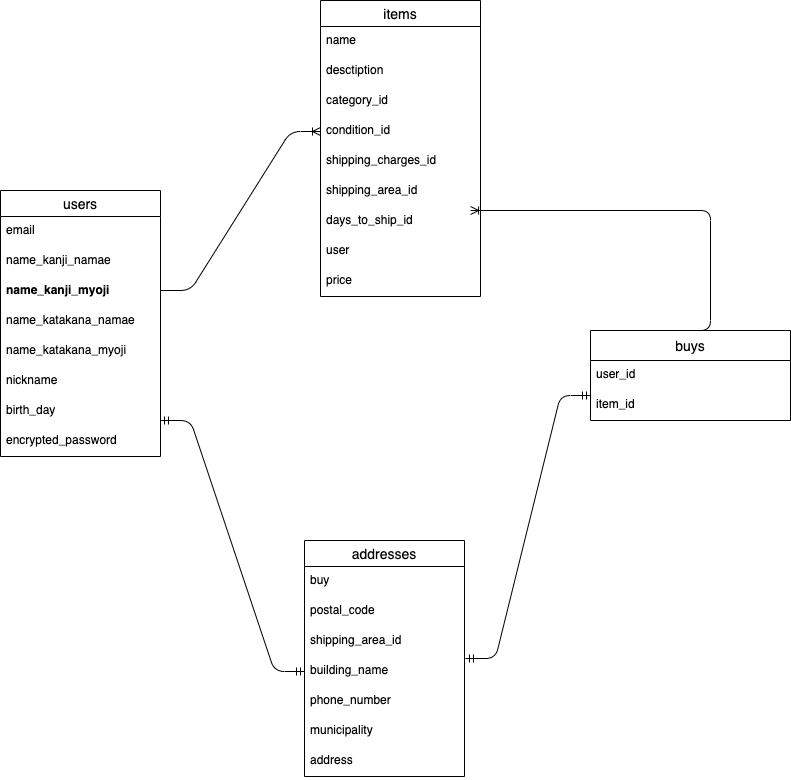

The diagram above was exported from draw.io. Its source (the exported page's mxGraphModel, read from the mxfile embedded in the PNG):
<mxGraphModel dx="880" dy="830" grid="1" gridSize="10" guides="1" tooltips="1" connect="1" arrows="1" fold="1" page="1" pageScale="1" pageWidth="827" pageHeight="1169" math="0" shadow="0">
  <root>
    <mxCell id="0" />
    <mxCell id="1" parent="0" />
    <mxCell id="39" value="users" style="swimlane;fontStyle=0;childLayout=stackLayout;horizontal=1;startSize=26;horizontalStack=0;resizeParent=1;resizeParentMax=0;resizeLast=0;collapsible=1;marginBottom=0;align=center;fontSize=14;" parent="1" vertex="1">
      <mxGeometry x="30" y="280" width="160" height="266" as="geometry" />
    </mxCell>
    <mxCell id="44" value="email&#10;" style="text;strokeColor=none;fillColor=none;spacingLeft=4;spacingRight=4;overflow=hidden;rotatable=0;points=[[0,0.5],[1,0.5]];portConstraint=eastwest;fontSize=12;" parent="39" vertex="1">
      <mxGeometry y="26" width="160" height="30" as="geometry" />
    </mxCell>
    <mxCell id="43" value="name_kanji_namae" style="text;strokeColor=none;fillColor=none;spacingLeft=4;spacingRight=4;overflow=hidden;rotatable=0;points=[[0,0.5],[1,0.5]];portConstraint=eastwest;fontSize=12;" parent="39" vertex="1">
      <mxGeometry y="56" width="160" height="30" as="geometry" />
    </mxCell>
    <mxCell id="41" value="name_kanji_myoji" style="text;strokeColor=none;fillColor=none;spacingLeft=4;spacingRight=4;overflow=hidden;rotatable=0;points=[[0,0.5],[1,0.5]];portConstraint=eastwest;fontSize=12;fontStyle=1" parent="39" vertex="1">
      <mxGeometry y="86" width="160" height="30" as="geometry" />
    </mxCell>
    <mxCell id="89" value="name_katakana_namae" style="text;strokeColor=none;fillColor=none;spacingLeft=4;spacingRight=4;overflow=hidden;rotatable=0;points=[[0,0.5],[1,0.5]];portConstraint=eastwest;fontSize=12;" parent="39" vertex="1">
      <mxGeometry y="116" width="160" height="30" as="geometry" />
    </mxCell>
    <mxCell id="90" value="name_katakana_myoji" style="text;strokeColor=none;fillColor=none;spacingLeft=4;spacingRight=4;overflow=hidden;rotatable=0;points=[[0,0.5],[1,0.5]];portConstraint=eastwest;fontSize=12;" parent="39" vertex="1">
      <mxGeometry y="146" width="160" height="30" as="geometry" />
    </mxCell>
    <mxCell id="87" value="nickname" style="text;strokeColor=none;fillColor=none;spacingLeft=4;spacingRight=4;overflow=hidden;rotatable=0;points=[[0,0.5],[1,0.5]];portConstraint=eastwest;fontSize=12;" parent="39" vertex="1">
      <mxGeometry y="176" width="160" height="30" as="geometry" />
    </mxCell>
    <mxCell id="91" value="birth_day" style="text;strokeColor=none;fillColor=none;spacingLeft=4;spacingRight=4;overflow=hidden;rotatable=0;points=[[0,0.5],[1,0.5]];portConstraint=eastwest;fontSize=12;" parent="39" vertex="1">
      <mxGeometry y="206" width="160" height="30" as="geometry" />
    </mxCell>
    <mxCell id="97" value="encrypted_password" style="text;strokeColor=none;fillColor=none;spacingLeft=4;spacingRight=4;overflow=hidden;rotatable=0;points=[[0,0.5],[1,0.5]];portConstraint=eastwest;fontSize=12;" vertex="1" parent="39">
      <mxGeometry y="236" width="160" height="30" as="geometry" />
    </mxCell>
    <mxCell id="46" value="items" style="swimlane;fontStyle=0;childLayout=stackLayout;horizontal=1;startSize=26;horizontalStack=0;resizeParent=1;resizeParentMax=0;resizeLast=0;collapsible=1;marginBottom=0;align=center;fontSize=14;" parent="1" vertex="1">
      <mxGeometry x="350" y="90" width="160" height="296" as="geometry" />
    </mxCell>
    <mxCell id="68" value="name" style="text;strokeColor=none;fillColor=none;spacingLeft=4;spacingRight=4;overflow=hidden;rotatable=0;points=[[0,0.5],[1,0.5]];portConstraint=eastwest;fontSize=12;" parent="46" vertex="1">
      <mxGeometry y="26" width="160" height="30" as="geometry" />
    </mxCell>
    <mxCell id="67" value="desctiption" style="text;strokeColor=none;fillColor=none;spacingLeft=4;spacingRight=4;overflow=hidden;rotatable=0;points=[[0,0.5],[1,0.5]];portConstraint=eastwest;fontSize=12;" parent="46" vertex="1">
      <mxGeometry y="56" width="160" height="30" as="geometry" />
    </mxCell>
    <mxCell id="80" value="category_id" style="text;strokeColor=none;fillColor=none;spacingLeft=4;spacingRight=4;overflow=hidden;rotatable=0;points=[[0,0.5],[1,0.5]];portConstraint=eastwest;fontSize=12;" parent="46" vertex="1">
      <mxGeometry y="86" width="160" height="30" as="geometry" />
    </mxCell>
    <mxCell id="81" value="condition_id" style="text;strokeColor=none;fillColor=none;spacingLeft=4;spacingRight=4;overflow=hidden;rotatable=0;points=[[0,0.5],[1,0.5]];portConstraint=eastwest;fontSize=12;" parent="46" vertex="1">
      <mxGeometry y="116" width="160" height="30" as="geometry" />
    </mxCell>
    <mxCell id="82" value="shipping_charges_id" style="text;strokeColor=none;fillColor=none;spacingLeft=4;spacingRight=4;overflow=hidden;rotatable=0;points=[[0,0.5],[1,0.5]];portConstraint=eastwest;fontSize=12;" parent="46" vertex="1">
      <mxGeometry y="146" width="160" height="30" as="geometry" />
    </mxCell>
    <mxCell id="83" value="shipping_area_id" style="text;strokeColor=none;fillColor=none;spacingLeft=4;spacingRight=4;overflow=hidden;rotatable=0;points=[[0,0.5],[1,0.5]];portConstraint=eastwest;fontSize=12;" parent="46" vertex="1">
      <mxGeometry y="176" width="160" height="30" as="geometry" />
    </mxCell>
    <mxCell id="84" value="days_to_ship_id" style="text;strokeColor=none;fillColor=none;spacingLeft=4;spacingRight=4;overflow=hidden;rotatable=0;points=[[0,0.5],[1,0.5]];portConstraint=eastwest;fontSize=12;" parent="46" vertex="1">
      <mxGeometry y="206" width="160" height="30" as="geometry" />
    </mxCell>
    <mxCell id="85" value="user" style="text;strokeColor=none;fillColor=none;spacingLeft=4;spacingRight=4;overflow=hidden;rotatable=0;points=[[0,0.5],[1,0.5]];portConstraint=eastwest;fontSize=12;" parent="46" vertex="1">
      <mxGeometry y="236" width="160" height="30" as="geometry" />
    </mxCell>
    <mxCell id="66" value="price" style="text;strokeColor=none;fillColor=none;spacingLeft=4;spacingRight=4;overflow=hidden;rotatable=0;points=[[0,0.5],[1,0.5]];portConstraint=eastwest;fontSize=12;" parent="46" vertex="1">
      <mxGeometry y="266" width="160" height="30" as="geometry" />
    </mxCell>
    <mxCell id="51" value="addresses" style="swimlane;fontStyle=0;childLayout=stackLayout;horizontal=1;startSize=26;horizontalStack=0;resizeParent=1;resizeParentMax=0;resizeLast=0;collapsible=1;marginBottom=0;align=center;fontSize=14;" parent="1" vertex="1">
      <mxGeometry x="334" y="630" width="160" height="236" as="geometry" />
    </mxCell>
    <mxCell id="101" value="buy" style="text;strokeColor=none;fillColor=none;spacingLeft=4;spacingRight=4;overflow=hidden;rotatable=0;points=[[0,0.5],[1,0.5]];portConstraint=eastwest;fontSize=12;" vertex="1" parent="51">
      <mxGeometry y="26" width="160" height="30" as="geometry" />
    </mxCell>
    <mxCell id="102" value="postal_code" style="text;strokeColor=none;fillColor=none;spacingLeft=4;spacingRight=4;overflow=hidden;rotatable=0;points=[[0,0.5],[1,0.5]];portConstraint=eastwest;fontSize=12;" vertex="1" parent="51">
      <mxGeometry y="56" width="160" height="30" as="geometry" />
    </mxCell>
    <mxCell id="98" value="shipping_area_id" style="text;strokeColor=none;fillColor=none;spacingLeft=4;spacingRight=4;overflow=hidden;rotatable=0;points=[[0,0.5],[1,0.5]];portConstraint=eastwest;fontSize=12;" vertex="1" parent="51">
      <mxGeometry y="86" width="160" height="30" as="geometry" />
    </mxCell>
    <mxCell id="106" value="building_name" style="text;strokeColor=none;fillColor=none;spacingLeft=4;spacingRight=4;overflow=hidden;rotatable=0;points=[[0,0.5],[1,0.5]];portConstraint=eastwest;fontSize=12;" vertex="1" parent="51">
      <mxGeometry y="116" width="160" height="30" as="geometry" />
    </mxCell>
    <mxCell id="105" value="phone_number" style="text;strokeColor=none;fillColor=none;spacingLeft=4;spacingRight=4;overflow=hidden;rotatable=0;points=[[0,0.5],[1,0.5]];portConstraint=eastwest;fontSize=12;" vertex="1" parent="51">
      <mxGeometry y="146" width="160" height="30" as="geometry" />
    </mxCell>
    <mxCell id="103" value="municipality" style="text;strokeColor=none;fillColor=none;spacingLeft=4;spacingRight=4;overflow=hidden;rotatable=0;points=[[0,0.5],[1,0.5]];portConstraint=eastwest;fontSize=12;" vertex="1" parent="51">
      <mxGeometry y="176" width="160" height="30" as="geometry" />
    </mxCell>
    <mxCell id="54" value="address" style="text;strokeColor=none;fillColor=none;spacingLeft=4;spacingRight=4;overflow=hidden;rotatable=0;points=[[0,0.5],[1,0.5]];portConstraint=eastwest;fontSize=12;" parent="51" vertex="1">
      <mxGeometry y="206" width="160" height="30" as="geometry" />
    </mxCell>
    <mxCell id="57" value="buys" style="swimlane;fontStyle=0;childLayout=stackLayout;horizontal=1;startSize=30;horizontalStack=0;resizeParent=1;resizeParentMax=0;resizeLast=0;collapsible=1;marginBottom=0;align=center;fontSize=14;" parent="1" vertex="1">
      <mxGeometry x="620" y="420" width="200" height="90" as="geometry" />
    </mxCell>
    <mxCell id="59" value="user_id" style="text;strokeColor=none;fillColor=none;spacingLeft=4;spacingRight=4;overflow=hidden;rotatable=0;points=[[0,0.5],[1,0.5]];portConstraint=eastwest;fontSize=12;" parent="57" vertex="1">
      <mxGeometry y="30" width="200" height="30" as="geometry" />
    </mxCell>
    <mxCell id="94" value="item_id" style="text;strokeColor=none;fillColor=none;spacingLeft=4;spacingRight=4;overflow=hidden;rotatable=0;points=[[0,0.5],[1,0.5]];portConstraint=eastwest;fontSize=12;" vertex="1" parent="57">
      <mxGeometry y="60" width="200" height="30" as="geometry" />
    </mxCell>
    <mxCell id="108" value="" style="edgeStyle=entityRelationEdgeStyle;fontSize=12;html=1;endArrow=ERmandOne;startArrow=ERmandOne;exitX=1.006;exitY=0.067;exitDx=0;exitDy=0;exitPerimeter=0;" edge="1" parent="1" source="106">
      <mxGeometry width="100" height="100" relative="1" as="geometry">
        <mxPoint x="520" y="585" as="sourcePoint" />
        <mxPoint x="620" y="485" as="targetPoint" />
      </mxGeometry>
    </mxCell>
    <mxCell id="110" value="" style="edgeStyle=entityRelationEdgeStyle;fontSize=12;html=1;endArrow=ERmandOne;startArrow=ERmandOne;entryX=0;entryY=0.5;entryDx=0;entryDy=0;" edge="1" parent="1" target="106">
      <mxGeometry width="100" height="100" relative="1" as="geometry">
        <mxPoint x="190" y="510" as="sourcePoint" />
        <mxPoint x="290" y="410" as="targetPoint" />
      </mxGeometry>
    </mxCell>
    <mxCell id="111" value="" style="edgeStyle=entityRelationEdgeStyle;fontSize=12;html=1;endArrow=ERoneToMany;entryX=0.938;entryY=0.133;entryDx=0;entryDy=0;entryPerimeter=0;" edge="1" parent="1" target="84">
      <mxGeometry width="100" height="100" relative="1" as="geometry">
        <mxPoint x="710" y="420" as="sourcePoint" />
        <mxPoint x="810" y="320" as="targetPoint" />
      </mxGeometry>
    </mxCell>
    <mxCell id="112" value="" style="edgeStyle=entityRelationEdgeStyle;fontSize=12;html=1;endArrow=ERoneToMany;entryX=0;entryY=0.5;entryDx=0;entryDy=0;" edge="1" parent="1" target="81">
      <mxGeometry width="100" height="100" relative="1" as="geometry">
        <mxPoint x="190" y="380" as="sourcePoint" />
        <mxPoint x="290" y="280" as="targetPoint" />
      </mxGeometry>
    </mxCell>
  </root>
</mxGraphModel>